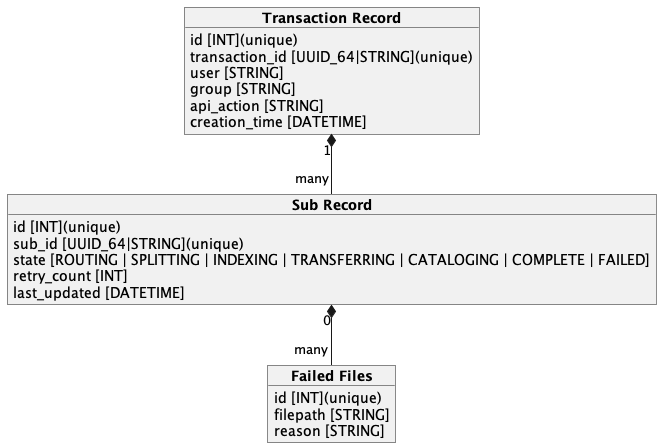

The diagram above was rendered by PlantUML. Its source (embedded in the PNG):
@startuml monitor_db

object "**Transaction Record**" as tran_rec {
    id [INT](unique)
    transaction_id [UUID_64|STRING](unique)
    user [STRING]
    group [STRING]
    api_action [STRING]
    creation_time [DATETIME]
}

object "**Sub Record**" as sub_rec {
    id [INT](unique)
    sub_id [UUID_64|STRING](unique)
    state [ROUTING | SPLITTING | INDEXING | TRANSFERRING | CATALOGING | COMPLETE | FAILED]
    retry_count [INT]
    last_updated [DATETIME]
}

object "**Failed Files**" as fail_rec {
    id [INT](unique)
    filepath [STRING]
    reason [STRING]
}

tran_rec "1" *-- "many" sub_rec
sub_rec "0" *-- "many" fail_rec

@enduml